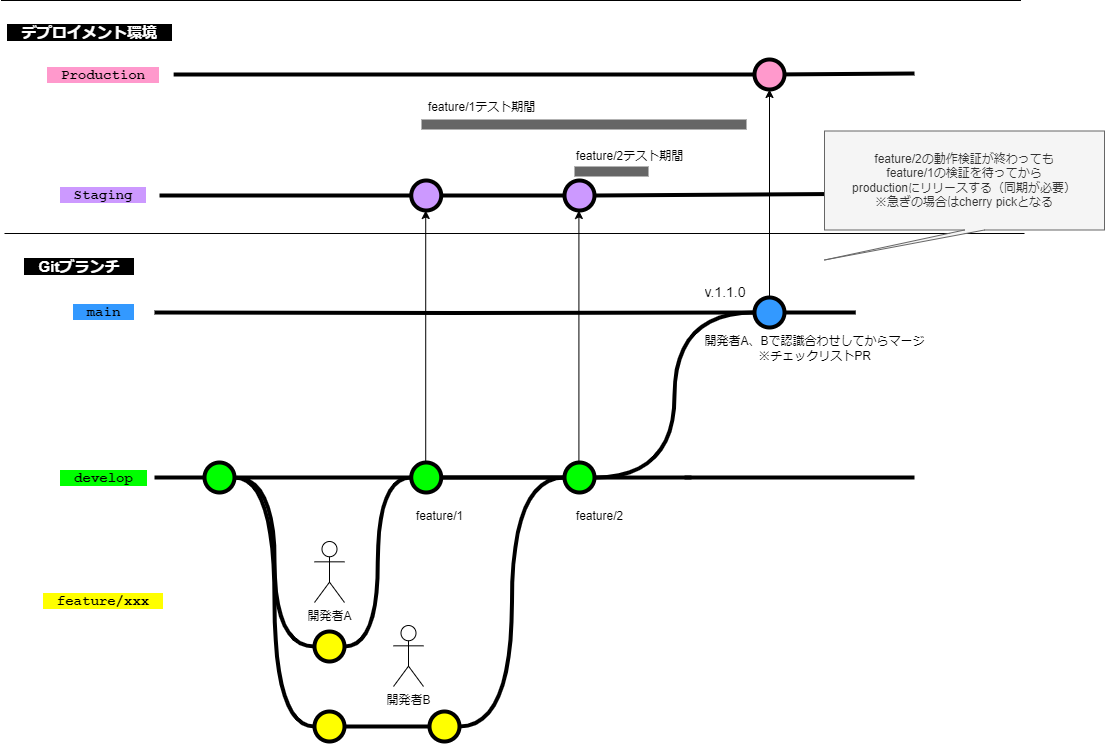

The diagram above was exported from draw.io. Its source (the exported page's mxGraphModel, read from the mxfile embedded in the PNG):
<mxGraphModel dx="1235" dy="2021" grid="1" gridSize="10" guides="1" tooltips="1" connect="1" arrows="1" fold="1" page="1" pageScale="1" pageWidth="827" pageHeight="1169" math="0" shadow="0">
  <root>
    <mxCell id="0" />
    <mxCell id="1" parent="0" />
    <mxCell id="XYVghv0KxB2xoKfT5QFY-5" value="" style="edgeStyle=orthogonalEdgeStyle;curved=1;rounded=0;orthogonalLoop=1;jettySize=auto;html=1;endArrow=none;endFill=0;strokeWidth=4;entryX=0;entryY=0.5;entryDx=0;entryDy=0;entryPerimeter=0;" edge="1" parent="1" source="XYVghv0KxB2xoKfT5QFY-6">
      <mxGeometry relative="1" as="geometry">
        <mxPoint x="861.25" y="211" as="targetPoint" />
      </mxGeometry>
    </mxCell>
    <mxCell id="XYVghv0KxB2xoKfT5QFY-6" value="" style="verticalLabelPosition=bottom;verticalAlign=top;html=1;strokeWidth=4;shape=mxgraph.flowchart.on-page_reference;plain-blue;gradientColor=none;strokeColor=#000000;fillColor=#3399FF;" vertex="1" parent="1">
      <mxGeometry x="760" y="196" width="30" height="30" as="geometry" />
    </mxCell>
    <mxCell id="XYVghv0KxB2xoKfT5QFY-9" value="&lt;span style=&quot;background-color: rgb(51, 153, 255);&quot;&gt;　main　&lt;/span&gt;" style="text;html=1;strokeColor=none;fillColor=none;align=center;verticalAlign=middle;whiteSpace=wrap;overflow=hidden;fontSize=14;fontStyle=1;fontFamily=Courier New;" vertex="1" parent="1">
      <mxGeometry x="71.685" y="190" width="74.88" height="42" as="geometry" />
    </mxCell>
    <mxCell id="XYVghv0KxB2xoKfT5QFY-10" style="edgeStyle=orthogonalEdgeStyle;curved=1;rounded=0;html=1;exitX=1;exitY=0.5;exitPerimeter=0;entryX=0;entryY=0.5;entryPerimeter=0;endArrow=none;endFill=0;jettySize=auto;orthogonalLoop=1;strokeWidth=4;fontSize=15;exitDx=0;exitDy=0;" edge="1" parent="1" source="XYVghv0KxB2xoKfT5QFY-33" target="XYVghv0KxB2xoKfT5QFY-6">
      <mxGeometry relative="1" as="geometry">
        <mxPoint x="579.7499999999998" y="296" as="sourcePoint" />
      </mxGeometry>
    </mxCell>
    <mxCell id="XYVghv0KxB2xoKfT5QFY-11" value="" style="edgeStyle=orthogonalEdgeStyle;rounded=0;orthogonalLoop=1;jettySize=auto;html=1;endArrow=none;endFill=0;strokeWidth=4;" edge="1" parent="1" source="XYVghv0KxB2xoKfT5QFY-32" target="XYVghv0KxB2xoKfT5QFY-33">
      <mxGeometry relative="1" as="geometry" />
    </mxCell>
    <mxCell id="XYVghv0KxB2xoKfT5QFY-13" value="" style="edgeStyle=orthogonalEdgeStyle;curved=1;rounded=0;orthogonalLoop=1;jettySize=auto;html=1;endArrow=none;endFill=0;strokeWidth=4;entryX=0;entryY=0.5;entryDx=0;entryDy=0;entryPerimeter=0;" edge="1" parent="1" source="XYVghv0KxB2xoKfT5QFY-33">
      <mxGeometry relative="1" as="geometry">
        <mxPoint x="696.75" y="376" as="targetPoint" />
      </mxGeometry>
    </mxCell>
    <mxCell id="XYVghv0KxB2xoKfT5QFY-15" value="&lt;span style=&quot;background-color: rgb(0, 255, 0);&quot;&gt;　develop　&lt;/span&gt;" style="text;html=1;strokeColor=none;fillColor=none;align=center;verticalAlign=middle;whiteSpace=wrap;overflow=hidden;fontSize=14;fontStyle=1;fontFamily=Courier New;" vertex="1" parent="1">
      <mxGeometry x="63.625" y="366" width="91" height="20" as="geometry" />
    </mxCell>
    <mxCell id="XYVghv0KxB2xoKfT5QFY-19" value="&lt;span style=&quot;background-color: rgb(255, 255, 0);&quot;&gt;　feature/xxx　&lt;/span&gt;" style="text;html=1;strokeColor=none;fillColor=none;align=center;verticalAlign=middle;whiteSpace=wrap;overflow=hidden;fontSize=14;fontStyle=1;fontFamily=Courier New;" vertex="1" parent="1">
      <mxGeometry x="38.25" y="489" width="141.75" height="20" as="geometry" />
    </mxCell>
    <mxCell id="XYVghv0KxB2xoKfT5QFY-20" value="v.1.1.0" style="text;html=1;strokeColor=none;fillColor=none;align=center;verticalAlign=middle;whiteSpace=wrap;overflow=hidden;fontSize=14;" vertex="1" parent="1">
      <mxGeometry x="696.75" y="180" width="68.25" height="20" as="geometry" />
    </mxCell>
    <mxCell id="XYVghv0KxB2xoKfT5QFY-23" value="" style="edgeStyle=orthogonalEdgeStyle;rounded=0;orthogonalLoop=1;jettySize=auto;html=1;fontSize=15;endArrow=none;endFill=0;strokeWidth=4;entryX=0;entryY=0.5;entryDx=0;entryDy=0;entryPerimeter=0;" edge="1" parent="1" target="XYVghv0KxB2xoKfT5QFY-6">
      <mxGeometry relative="1" as="geometry">
        <mxPoint x="560.25" y="211" as="targetPoint" />
        <mxPoint x="160" y="211" as="sourcePoint" />
      </mxGeometry>
    </mxCell>
    <mxCell id="XYVghv0KxB2xoKfT5QFY-29" style="edgeStyle=orthogonalEdgeStyle;curved=1;rounded=0;orthogonalLoop=1;jettySize=auto;html=1;exitX=1;exitY=0.5;exitDx=0;exitDy=0;exitPerimeter=0;entryX=0;entryY=0.5;entryDx=0;entryDy=0;entryPerimeter=0;endArrow=none;endFill=0;strokeWidth=4;fontFamily=Courier New;fontColor=#009900;" edge="1" parent="1" source="XYVghv0KxB2xoKfT5QFY-73" target="XYVghv0KxB2xoKfT5QFY-74">
      <mxGeometry relative="1" as="geometry">
        <mxPoint x="210" y="391" as="sourcePoint" />
        <mxPoint x="283.25" y="560" as="targetPoint" />
      </mxGeometry>
    </mxCell>
    <mxCell id="XYVghv0KxB2xoKfT5QFY-30" value="" style="endArrow=none;html=1;rounded=0;strokeWidth=4;" edge="1" parent="1">
      <mxGeometry width="50" height="50" relative="1" as="geometry">
        <mxPoint x="690" y="376" as="sourcePoint" />
        <mxPoint x="920" y="376" as="targetPoint" />
      </mxGeometry>
    </mxCell>
    <mxCell id="XYVghv0KxB2xoKfT5QFY-39" value="" style="endArrow=none;html=1;rounded=0;" edge="1" parent="1">
      <mxGeometry width="50" height="50" relative="1" as="geometry">
        <mxPoint x="10" y="132" as="sourcePoint" />
        <mxPoint x="1030" y="132" as="targetPoint" />
      </mxGeometry>
    </mxCell>
    <mxCell id="XYVghv0KxB2xoKfT5QFY-40" value="&lt;span style=&quot;background-color: rgb(255, 153, 204);&quot;&gt;　Production　&lt;/span&gt;" style="text;html=1;strokeColor=none;fillColor=none;align=center;verticalAlign=middle;whiteSpace=wrap;overflow=hidden;fontSize=14;fontStyle=1;fontFamily=Courier New;" vertex="1" parent="1">
      <mxGeometry x="39.125" y="-45" width="140" height="38" as="geometry" />
    </mxCell>
    <mxCell id="XYVghv0KxB2xoKfT5QFY-41" value="&lt;div&gt;&lt;span style=&quot;background-color: rgb(204, 153, 255);&quot;&gt;　Staging　&lt;/span&gt;&lt;/div&gt;" style="text;html=1;strokeColor=none;fillColor=none;align=center;verticalAlign=middle;whiteSpace=wrap;overflow=hidden;fontSize=14;fontStyle=1;fontFamily=Courier New;" vertex="1" parent="1">
      <mxGeometry x="53.25" y="73" width="111.75" height="42" as="geometry" />
    </mxCell>
    <mxCell id="XYVghv0KxB2xoKfT5QFY-42" value="&lt;b&gt;&lt;font color=&quot;#ffffff&quot; style=&quot;font-size: 15px; background-color: rgb(0, 0, 0);&quot;&gt;　Gitブランチ　&lt;/font&gt;&lt;/b&gt;" style="text;strokeColor=none;align=center;fillColor=none;html=1;verticalAlign=middle;whiteSpace=wrap;rounded=0;" vertex="1" parent="1">
      <mxGeometry x="20" y="150" width="130" height="30" as="geometry" />
    </mxCell>
    <mxCell id="XYVghv0KxB2xoKfT5QFY-43" value="&lt;font color=&quot;#ffffff&quot;&gt;&lt;span style=&quot;font-size: 15px; background-color: rgb(0, 0, 0);&quot;&gt;&lt;b&gt;　デプロイメント環境　&lt;/b&gt;&lt;/span&gt;&lt;/font&gt;" style="text;strokeColor=none;align=center;fillColor=none;html=1;verticalAlign=middle;whiteSpace=wrap;rounded=0;" vertex="1" parent="1">
      <mxGeometry x="6.5" y="-84" width="161.75" height="30" as="geometry" />
    </mxCell>
    <mxCell id="XYVghv0KxB2xoKfT5QFY-44" value="" style="endArrow=none;html=1;rounded=0;strokeWidth=4;" edge="1" parent="1" source="XYVghv0KxB2xoKfT5QFY-67">
      <mxGeometry width="50" height="50" relative="1" as="geometry">
        <mxPoint x="178.75" y="-27" as="sourcePoint" />
        <mxPoint x="920" y="-28" as="targetPoint" />
      </mxGeometry>
    </mxCell>
    <mxCell id="XYVghv0KxB2xoKfT5QFY-45" value="" style="endArrow=none;html=1;rounded=0;strokeWidth=4;exitX=1;exitY=0.5;exitDx=0;exitDy=0;exitPerimeter=0;" edge="1" parent="1" source="XYVghv0KxB2xoKfT5QFY-56">
      <mxGeometry width="50" height="50" relative="1" as="geometry">
        <mxPoint x="610" y="93.92797118847557" as="sourcePoint" />
        <mxPoint x="920" y="92" as="targetPoint" />
      </mxGeometry>
    </mxCell>
    <mxCell id="XYVghv0KxB2xoKfT5QFY-46" value="" style="endArrow=none;html=1;rounded=0;" edge="1" parent="1">
      <mxGeometry width="50" height="50" relative="1" as="geometry">
        <mxPoint x="6.5" y="-101" as="sourcePoint" />
        <mxPoint x="1026.5" y="-101" as="targetPoint" />
      </mxGeometry>
    </mxCell>
    <mxCell id="XYVghv0KxB2xoKfT5QFY-47" value="" style="endArrow=none;html=1;rounded=0;strokeWidth=4;" edge="1" parent="1">
      <mxGeometry width="50" height="50" relative="1" as="geometry">
        <mxPoint x="160" y="376" as="sourcePoint" />
        <mxPoint x="212.24999999999977" y="376" as="targetPoint" />
      </mxGeometry>
    </mxCell>
    <mxCell id="XYVghv0KxB2xoKfT5QFY-53" value="" style="endArrow=none;html=1;rounded=0;strokeWidth=4;exitX=1;exitY=0.5;exitDx=0;exitDy=0;" edge="1" parent="1" source="XYVghv0KxB2xoKfT5QFY-41">
      <mxGeometry width="50" height="50" relative="1" as="geometry">
        <mxPoint x="242.24999999999977" y="94" as="sourcePoint" />
        <mxPoint x="416.75" y="94" as="targetPoint" />
      </mxGeometry>
    </mxCell>
    <mxCell id="XYVghv0KxB2xoKfT5QFY-55" value="" style="endArrow=none;html=1;rounded=0;strokeWidth=4;" edge="1" parent="1" target="XYVghv0KxB2xoKfT5QFY-56">
      <mxGeometry width="50" height="50" relative="1" as="geometry">
        <mxPoint x="446.75" y="94" as="sourcePoint" />
        <mxPoint x="810" y="93.29000000000002" as="targetPoint" />
      </mxGeometry>
    </mxCell>
    <mxCell id="XYVghv0KxB2xoKfT5QFY-56" value="" style="verticalLabelPosition=bottom;verticalAlign=top;html=1;strokeWidth=4;shape=mxgraph.flowchart.on-page_reference;plain-blue;gradientColor=none;fillColor=#CC99FF;strokeColor=#000000;" vertex="1" parent="1">
      <mxGeometry x="570" y="79" width="30" height="30" as="geometry" />
    </mxCell>
    <mxCell id="XYVghv0KxB2xoKfT5QFY-59" value="" style="edgeStyle=orthogonalEdgeStyle;rounded=0;orthogonalLoop=1;jettySize=auto;html=1;entryX=0.5;entryY=1;entryDx=0;entryDy=0;entryPerimeter=0;" edge="1" parent="1">
      <mxGeometry relative="1" as="geometry">
        <mxPoint x="431.22" y="361" as="sourcePoint" />
        <mxPoint x="431.22" y="109" as="targetPoint" />
      </mxGeometry>
    </mxCell>
    <mxCell id="XYVghv0KxB2xoKfT5QFY-60" value="" style="edgeStyle=orthogonalEdgeStyle;rounded=0;orthogonalLoop=1;jettySize=auto;html=1;entryX=0.5;entryY=1;entryDx=0;entryDy=0;entryPerimeter=0;" edge="1" parent="1">
      <mxGeometry relative="1" as="geometry">
        <mxPoint x="584.41" y="361" as="sourcePoint" />
        <mxPoint x="584.41" y="109" as="targetPoint" />
      </mxGeometry>
    </mxCell>
    <mxCell id="XYVghv0KxB2xoKfT5QFY-66" value="" style="endArrow=none;html=1;rounded=0;strokeWidth=4;exitX=1;exitY=0.5;exitDx=0;exitDy=0;" edge="1" parent="1" target="XYVghv0KxB2xoKfT5QFY-67">
      <mxGeometry width="50" height="50" relative="1" as="geometry">
        <mxPoint x="179.125" y="-26.999999999999773" as="sourcePoint" />
        <mxPoint x="810" y="-27.70999999999998" as="targetPoint" />
      </mxGeometry>
    </mxCell>
    <mxCell id="XYVghv0KxB2xoKfT5QFY-67" value="" style="verticalLabelPosition=bottom;verticalAlign=top;html=1;strokeWidth=4;shape=mxgraph.flowchart.on-page_reference;plain-blue;gradientColor=none;fillColor=#FF99CC;strokeColor=#000000;" vertex="1" parent="1">
      <mxGeometry x="760" y="-42" width="30" height="30" as="geometry" />
    </mxCell>
    <mxCell id="XYVghv0KxB2xoKfT5QFY-70" value="" style="edgeStyle=orthogonalEdgeStyle;rounded=0;orthogonalLoop=1;jettySize=auto;html=1;entryX=0.5;entryY=1;entryDx=0;entryDy=0;entryPerimeter=0;exitX=0.5;exitY=0;exitDx=0;exitDy=0;exitPerimeter=0;" edge="1" parent="1" source="XYVghv0KxB2xoKfT5QFY-6" target="XYVghv0KxB2xoKfT5QFY-67">
      <mxGeometry relative="1" as="geometry">
        <mxPoint x="636.75" y="303" as="sourcePoint" />
        <mxPoint x="636.75" y="51" as="targetPoint" />
      </mxGeometry>
    </mxCell>
    <mxCell id="XYVghv0KxB2xoKfT5QFY-73" value="" style="verticalLabelPosition=bottom;verticalAlign=top;html=1;strokeWidth=4;shape=mxgraph.flowchart.on-page_reference;plain-purple;gradientColor=none;strokeColor=#000000;fillColor=#00FF00;" vertex="1" parent="1">
      <mxGeometry x="210" y="361" width="30" height="30" as="geometry" />
    </mxCell>
    <mxCell id="XYVghv0KxB2xoKfT5QFY-74" value="" style="verticalLabelPosition=bottom;verticalAlign=top;html=1;strokeWidth=4;shape=mxgraph.flowchart.on-page_reference;plain-purple;gradientColor=none;strokeColor=#000000;fillColor=#FFFF00;" vertex="1" parent="1">
      <mxGeometry x="320" y="530" width="30" height="30" as="geometry" />
    </mxCell>
    <mxCell id="XYVghv0KxB2xoKfT5QFY-75" style="edgeStyle=orthogonalEdgeStyle;curved=1;rounded=0;orthogonalLoop=1;jettySize=auto;html=1;exitX=1;exitY=0.5;exitDx=0;exitDy=0;exitPerimeter=0;entryX=0;entryY=0.5;entryDx=0;entryDy=0;entryPerimeter=0;endArrow=none;endFill=0;strokeWidth=4;fontFamily=Courier New;fontColor=#009900;" edge="1" parent="1" source="XYVghv0KxB2xoKfT5QFY-74" target="XYVghv0KxB2xoKfT5QFY-32">
      <mxGeometry relative="1" as="geometry">
        <mxPoint x="425.28" y="569" as="sourcePoint" />
        <mxPoint x="544.28" y="400" as="targetPoint" />
      </mxGeometry>
    </mxCell>
    <mxCell id="XYVghv0KxB2xoKfT5QFY-76" value="" style="verticalLabelPosition=bottom;verticalAlign=top;html=1;strokeWidth=4;shape=mxgraph.flowchart.on-page_reference;plain-purple;gradientColor=none;strokeColor=#000000;fillColor=#FFFF00;" vertex="1" parent="1">
      <mxGeometry x="320" y="610" width="30" height="30" as="geometry" />
    </mxCell>
    <mxCell id="XYVghv0KxB2xoKfT5QFY-77" style="edgeStyle=orthogonalEdgeStyle;curved=1;rounded=0;orthogonalLoop=1;jettySize=auto;html=1;exitX=1;exitY=0.5;exitDx=0;exitDy=0;exitPerimeter=0;entryX=0;entryY=0.5;entryDx=0;entryDy=0;entryPerimeter=0;endArrow=none;endFill=0;strokeWidth=4;fontFamily=Courier New;fontColor=#009900;" edge="1" parent="1" source="XYVghv0KxB2xoKfT5QFY-73" target="XYVghv0KxB2xoKfT5QFY-76">
      <mxGeometry relative="1" as="geometry">
        <mxPoint x="250" y="386" as="sourcePoint" />
        <mxPoint x="330" y="555" as="targetPoint" />
      </mxGeometry>
    </mxCell>
    <mxCell id="XYVghv0KxB2xoKfT5QFY-78" value="" style="verticalLabelPosition=bottom;verticalAlign=top;html=1;strokeWidth=4;shape=mxgraph.flowchart.on-page_reference;plain-purple;gradientColor=none;strokeColor=#000000;fillColor=#FFFF00;" vertex="1" parent="1">
      <mxGeometry x="435" y="610" width="30" height="30" as="geometry" />
    </mxCell>
    <mxCell id="XYVghv0KxB2xoKfT5QFY-84" value="" style="endArrow=none;html=1;rounded=0;strokeWidth=4;exitX=1;exitY=0.5;exitDx=0;exitDy=0;exitPerimeter=0;entryX=0;entryY=0.5;entryDx=0;entryDy=0;entryPerimeter=0;" edge="1" parent="1" source="XYVghv0KxB2xoKfT5QFY-76" target="XYVghv0KxB2xoKfT5QFY-78">
      <mxGeometry width="50" height="50" relative="1" as="geometry">
        <mxPoint x="361" y="624.41" as="sourcePoint" />
        <mxPoint x="413.2499999999998" y="624.41" as="targetPoint" />
      </mxGeometry>
    </mxCell>
    <mxCell id="XYVghv0KxB2xoKfT5QFY-86" style="edgeStyle=orthogonalEdgeStyle;curved=1;rounded=0;orthogonalLoop=1;jettySize=auto;html=1;exitX=1;exitY=0.5;exitDx=0;exitDy=0;exitPerimeter=0;entryX=0;entryY=0.5;entryDx=0;entryDy=0;entryPerimeter=0;endArrow=none;endFill=0;strokeWidth=4;fontFamily=Courier New;fontColor=#009900;" edge="1" parent="1" source="XYVghv0KxB2xoKfT5QFY-78" target="XYVghv0KxB2xoKfT5QFY-33">
      <mxGeometry relative="1" as="geometry">
        <mxPoint x="360" y="555" as="sourcePoint" />
        <mxPoint x="427" y="386" as="targetPoint" />
      </mxGeometry>
    </mxCell>
    <mxCell id="XYVghv0KxB2xoKfT5QFY-87" value="" style="endArrow=none;html=1;rounded=0;strokeWidth=4;" edge="1" parent="1" target="XYVghv0KxB2xoKfT5QFY-33">
      <mxGeometry width="50" height="50" relative="1" as="geometry">
        <mxPoint x="242.24999999999977" y="376" as="sourcePoint" />
        <mxPoint x="810" y="376" as="targetPoint" />
      </mxGeometry>
    </mxCell>
    <mxCell id="XYVghv0KxB2xoKfT5QFY-33" value="" style="verticalLabelPosition=bottom;verticalAlign=top;html=1;strokeWidth=4;shape=mxgraph.flowchart.on-page_reference;plain-purple;gradientColor=none;strokeColor=#000000;fillColor=#00FF00;" vertex="1" parent="1">
      <mxGeometry x="570" y="361" width="30" height="30" as="geometry" />
    </mxCell>
    <mxCell id="XYVghv0KxB2xoKfT5QFY-32" value="" style="verticalLabelPosition=bottom;verticalAlign=top;html=1;strokeWidth=4;shape=mxgraph.flowchart.on-page_reference;plain-purple;gradientColor=none;strokeColor=#000000;fillColor=#00FF00;" vertex="1" parent="1">
      <mxGeometry x="416.75" y="361" width="30" height="30" as="geometry" />
    </mxCell>
    <mxCell id="XYVghv0KxB2xoKfT5QFY-88" value="" style="verticalLabelPosition=bottom;verticalAlign=top;html=1;strokeWidth=4;shape=mxgraph.flowchart.on-page_reference;plain-blue;gradientColor=none;fillColor=#CC99FF;strokeColor=#000000;" vertex="1" parent="1">
      <mxGeometry x="416.75" y="79" width="30" height="30" as="geometry" />
    </mxCell>
    <mxCell id="XYVghv0KxB2xoKfT5QFY-92" value="" style="endArrow=none;html=1;rounded=0;strokeColor=#666666;strokeWidth=10;" edge="1" parent="1">
      <mxGeometry width="50" height="50" relative="1" as="geometry">
        <mxPoint x="427" y="23" as="sourcePoint" />
        <mxPoint x="752" y="23" as="targetPoint" />
      </mxGeometry>
    </mxCell>
    <mxCell id="XYVghv0KxB2xoKfT5QFY-93" value="" style="endArrow=none;html=1;rounded=0;strokeColor=#666666;strokeWidth=10;" edge="1" parent="1">
      <mxGeometry width="50" height="50" relative="1" as="geometry">
        <mxPoint x="580" y="70" as="sourcePoint" />
        <mxPoint x="654" y="70" as="targetPoint" />
      </mxGeometry>
    </mxCell>
    <mxCell id="XYVghv0KxB2xoKfT5QFY-94" value="feature/2" style="text;html=1;align=center;verticalAlign=middle;resizable=0;points=[];autosize=1;strokeColor=none;fillColor=none;" vertex="1" parent="1">
      <mxGeometry x="570" y="400" width="70" height="30" as="geometry" />
    </mxCell>
    <mxCell id="XYVghv0KxB2xoKfT5QFY-95" value="feature/1" style="text;html=1;align=center;verticalAlign=middle;resizable=0;points=[];autosize=1;strokeColor=none;fillColor=none;" vertex="1" parent="1">
      <mxGeometry x="410" y="400" width="70" height="30" as="geometry" />
    </mxCell>
    <mxCell id="XYVghv0KxB2xoKfT5QFY-96" value="feature/1テスト期間" style="text;html=1;align=center;verticalAlign=middle;resizable=0;points=[];autosize=1;strokeColor=none;fillColor=none;" vertex="1" parent="1">
      <mxGeometry x="422" y="-9" width="130" height="30" as="geometry" />
    </mxCell>
    <mxCell id="XYVghv0KxB2xoKfT5QFY-99" value="feature/2テスト期間" style="text;html=1;align=center;verticalAlign=middle;resizable=0;points=[];autosize=1;strokeColor=none;fillColor=none;" vertex="1" parent="1">
      <mxGeometry x="570" y="39.5" width="130" height="30" as="geometry" />
    </mxCell>
    <mxCell id="XYVghv0KxB2xoKfT5QFY-100" value="feature/2の動作検証が終わっても&lt;div&gt;feature/1の検証を待ってから&lt;/div&gt;&lt;div&gt;productionにリリースする&lt;span style=&quot;background-color: initial;&quot;&gt;（同期が必要）&lt;/span&gt;&lt;/div&gt;&lt;div&gt;&lt;span style=&quot;background-color: initial;&quot;&gt;※急ぎの場合はcherry pickとなる&lt;/span&gt;&lt;/div&gt;" style="shape=callout;whiteSpace=wrap;html=1;perimeter=calloutPerimeter;fillColor=#f5f5f5;strokeColor=#666666;position2=0;fontColor=#333333;" vertex="1" parent="1">
      <mxGeometry x="830" y="29.5" width="280" height="129" as="geometry" />
    </mxCell>
    <mxCell id="XYVghv0KxB2xoKfT5QFY-103" value="開発者A" style="shape=umlActor;verticalLabelPosition=bottom;verticalAlign=top;html=1;outlineConnect=0;" vertex="1" parent="1">
      <mxGeometry x="320" y="440" width="30" height="61" as="geometry" />
    </mxCell>
    <mxCell id="XYVghv0KxB2xoKfT5QFY-105" value="開発者B" style="shape=umlActor;verticalLabelPosition=bottom;verticalAlign=top;html=1;outlineConnect=0;" vertex="1" parent="1">
      <mxGeometry x="399" y="524" width="30" height="61" as="geometry" />
    </mxCell>
    <mxCell id="XYVghv0KxB2xoKfT5QFY-110" value="開発者A、Bで認識合わせしてからマージ&lt;div&gt;※チェックリストPR&lt;/div&gt;" style="text;html=1;align=center;verticalAlign=middle;resizable=0;points=[];autosize=1;strokeColor=none;fillColor=none;" vertex="1" parent="1">
      <mxGeometry x="700" y="227" width="240" height="40" as="geometry" />
    </mxCell>
  </root>
</mxGraphModel>